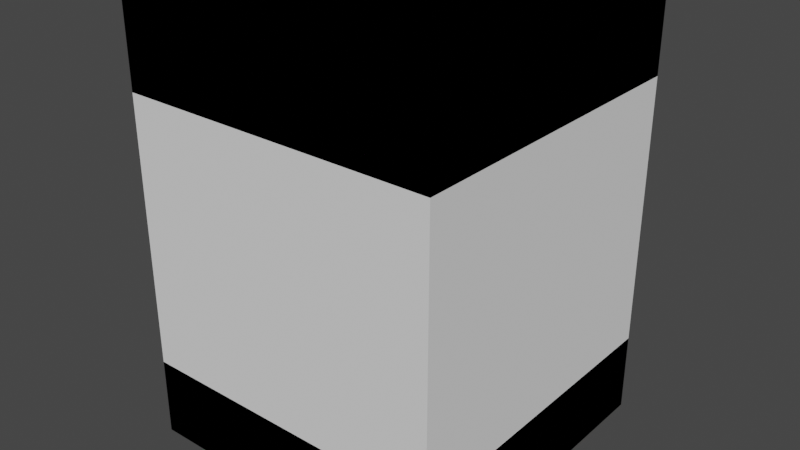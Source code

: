 # Source: galleryDisplay_Square.blend  (saved by Blender 3.0.42; exported with 4.5.12 LTS)
import bpy
from mathutils import Matrix  # noqa: F401  (used for matrix-valued properties, if any)

bpy.ops.wm.read_factory_settings(use_empty=True)
scene = bpy.context.scene
scene.name = 'Scene'

# ---- collections
col_collection = bpy.data.collections.new('Collection'); scene.collection.children.link(col_collection)

# ---- images (referenced by path relative to the original .blend; pixels are not part of the script)
import os
ASSET_DIR = os.environ.get("B2B_ASSET_DIR", "")  # directory of the original .blend (textures are referenced by path, not embedded)
HERE = os.path.dirname(os.path.abspath(__file__))  # packed textures are extracted next to this script under _unpacked/

def load_image(name, relpath, width, height, colorspace="sRGB"):
    """Load a texture the original file referenced (path relative to the .blend, or extracted next to this script)."""
    p = next((c for c in (os.path.join(HERE, relpath), os.path.join(ASSET_DIR, relpath)) if relpath and os.path.exists(c)), "")
    if p:
        img = bpy.data.images.load(p, check_existing=True)
        img.name = name
    else:  # same state as the original file: an image datablock whose file is absent (Cycles renders it pink)
        img = bpy.data.images.new(name, width, height)
        img.source = "FILE"
        img.filepath = "//" + (relpath or name)
    img.colorspace_settings.name = colorspace
    return img
img_texturescom_wood_plankstemple2_2x2_512_albedo_tif_001 = load_image('TexturesCom_Wood_PlanksTemple2_2x2_512_albedo.tif.001', 'TexturesCom_Wood_PlanksTemple2_2x2_512_albedo.tif', 1024, 1024, 'sRGB')
img_seamless_fabric_jpg = load_image('Seamless_Fabric.jpg', 'Seamless_Fabric.jpg', 1024, 1024, 'sRGB')

# ---- materials (node trees are filled in below, after node groups)
mat_frame = bpy.data.materials.new('Frame')
mat_frame.use_transparent_shadow = False
mat_display = bpy.data.materials.new('Display')
mat_display.alpha_threshold = 0.0
mat_display.use_transparent_shadow = False
mat_display.line_color = (0.0, 0.0, 0.0, 1.0)
mat_frameside = bpy.data.materials.new('FrameSide')
mat_frameside.alpha_threshold = 0.0
mat_frameside.use_transparent_shadow = False
mat_frameside.line_color = (0.0, 0.0, 0.0, 1.0)

# ---- material node trees
mat_frame.use_nodes = True; mat_frame.node_tree.nodes.clear()
_N = mat_frame.node_tree.nodes; _L = mat_frame.node_tree.links
n0 = _N.new('ShaderNodeBsdfPrincipled'); n0.name = 'Principled BSDF'; n0.location = (10, 300)
n0.distribution = 'GGX'
n0.subsurface_method = 'RANDOM_WALK_SKIN'
n0.inputs[3].default_value = 1.45
n0.inputs[27].default_value = (0.0, 0.0, 0.0, 1.0)
n0.inputs[28].default_value = 1.0
n1 = _N.new('ShaderNodeOutputMaterial'); n1.name = 'Material Output'; n1.location = (300, 300)
n2 = _N.new('ShaderNodeTexCoord'); n2.name = 'Texture Coordinate'; n2.location = (-640, 280)
n3 = _N.new('ShaderNodeTexImage'); n3.name = 'Image Texture'; n3.location = (-280, 280)
n3.image = img_texturescom_wood_plankstemple2_2x2_512_albedo_tif_001
n4 = _N.new('ShaderNodeMapping'); n4.name = 'Mapping'; n4.location = (-460, 280)
n4.inputs[3].default_value = (10.0, 10.0, 10.0)
_L.new(n0.outputs[0], n1.inputs[0])
_L.new(n4.outputs[0], n3.inputs[0])
_L.new(n2.outputs[2], n4.inputs[0])
_L.new(n3.outputs[0], n0.inputs[0])
n1.is_active_output = True
mat_display.use_nodes = True; mat_display.node_tree.nodes.clear()
_N = mat_display.node_tree.nodes; _L = mat_display.node_tree.links
n0 = _N.new('ShaderNodeOutputMaterial'); n0.name = 'Material Output'; n0.location = (300, 300)
n1 = _N.new('ShaderNodeBsdfPrincipled'); n1.name = 'Principled BSDF'; n1.location = (10, 300)
n1.distribution = 'GGX'
n1.subsurface_method = 'RANDOM_WALK_SKIN'
n1.inputs[2].default_value = 1.0
n1.inputs[3].default_value = 1.45
n1.inputs[13].default_value = 0.0
n1.inputs[27].default_value = (0.0, 0.0, 0.0, 1.0)
n1.inputs[28].default_value = 1.0
n2 = _N.new('ShaderNodeTexImage'); n2.name = 'Image Texture'; n2.location = (-280, 280)
n2.image = img_seamless_fabric_jpg
n3 = _N.new('ShaderNodeMapping'); n3.name = 'Mapping'; n3.location = (-460, 280)
n3.inputs[2].default_value = (0.0, 0.0, 0.7854)
n3.inputs[3].default_value = (5.0, 5.0, 5.0)
n4 = _N.new('ShaderNodeTexCoord'); n4.name = 'Texture Coordinate'; n4.location = (-640, 280)
_L.new(n1.outputs[0], n0.inputs[0])
_L.new(n2.outputs[0], n1.inputs[0])
_L.new(n3.outputs[0], n2.inputs[0])
_L.new(n4.outputs[2], n3.inputs[0])
n0.is_active_output = True
mat_frameside.use_nodes = True; mat_frameside.node_tree.nodes.clear()
_N = mat_frameside.node_tree.nodes; _L = mat_frameside.node_tree.links
n0 = _N.new('ShaderNodeOutputMaterial'); n0.name = 'Material Output'; n0.location = (300, 300)
n1 = _N.new('ShaderNodeBsdfPrincipled'); n1.name = 'Principled BSDF'; n1.location = (10, 300)
n1.distribution = 'GGX'
n1.subsurface_method = 'RANDOM_WALK_SKIN'
n1.inputs[2].default_value = 1.0
n1.inputs[3].default_value = 1.45
n1.inputs[13].default_value = 0.0
n1.inputs[27].default_value = (0.0, 0.0, 0.0, 1.0)
n1.inputs[28].default_value = 1.0
n2 = _N.new('ShaderNodeTexImage'); n2.name = 'Image Texture'; n2.location = (-280, 280)
n2.image = img_texturescom_wood_plankstemple2_2x2_512_albedo_tif_001
n3 = _N.new('ShaderNodeMapping'); n3.name = 'Mapping'; n3.location = (-460, 280)
n3.inputs[3].default_value = (5.0, 5.0, 5.0)
n4 = _N.new('ShaderNodeTexCoord'); n4.name = 'Texture Coordinate'; n4.location = (-640, 280)
_L.new(n1.outputs[0], n0.inputs[0])
_L.new(n2.outputs[0], n1.inputs[0])
_L.new(n3.outputs[0], n2.inputs[0])
_L.new(n4.outputs[2], n3.inputs[0])
n0.is_active_output = True

# ---- world
world_world = bpy.data.worlds.new('World'); scene.world = world_world
world_world.use_nodes = True; world_world.node_tree.nodes.clear()
_N = world_world.node_tree.nodes; _L = world_world.node_tree.links
n0 = _N.new('ShaderNodeOutputWorld'); n0.name = 'World Output'; n0.location = (300, 300)
n1 = _N.new('ShaderNodeBackground'); n1.name = 'Background'; n1.location = (10, 300)
n1.inputs[0].default_value = (0.05088, 0.05088, 0.05088, 1.0)
_L.new(n1.outputs[0], n0.inputs[0])
n0.is_active_output = True
world_world.color = (0.05088, 0.05088, 0.05088)
world_world.use_sun_shadow = False
world_world.sun_shadow_jitter_overblur = 0.0

# ---- meshes
me_cube = bpy.data.meshes.new('Cube')
me_cube.from_pydata([(1.7, 1.7, 1.0), (-2.0, -2.0, 1.0), (-1.7, 1.7, 1.0), (-2.0, 2.0, 1.0), (-2.0, -2.0, 2.384e-07), (-2.0, 2.0, 2.384e-07), (-1.7, -1.7, 1.0), (-1.7, 1.7, 1.0), (2.0, -2.0, 1.0), (-2.0, -2.0, 1.0), (2.0, 2.0, 1.788e-07), (-2.0, 2.0, 1.788e-07), (2.0, 2.0, 1.0), (-2.0, 2.0, 1.0), (2.0, -2.0, 1.788e-07), (-2.0, -2.0, 1.788e-07), (1.7, -1.7, 1.0), (1.7, 1.7, 1.0), (2.0, -2.0, 2.384e-07), (2.0, 2.0, 2.384e-07), (2.0, -2.0, 1.0), (1.7, -1.7, 1.0), (2.0, 2.0, 1.0), (-1.7, -1.7, 1.0), (1.7, -1.7, 4.4), (-2.0, 2.0, 4.4), (-1.7, -1.7, 4.4), (-2.0, -2.0, 4.4), (-2.0, 2.0, 5.4), (-2.0, -2.0, 5.4), (-1.7, 1.7, 4.4), (-1.7, -1.7, 4.4), (2.0, 2.0, 4.4), (-2.0, 2.0, 4.4), (2.0, -2.0, 5.4), (-2.0, -2.0, 5.4), (2.0, -2.0, 4.4), (-2.0, -2.0, 4.4), (2.0, 2.0, 5.4), (-2.0, 2.0, 5.4), (1.7, 1.7, 4.4), (1.7, -1.7, 4.4), (2.0, 2.0, 5.4), (2.0, -2.0, 5.4), (2.0, 2.0, 4.4), (1.7, 1.7, 4.4), (2.0, -2.0, 4.4), (-1.7, 1.7, 4.4), (2.0, -2.0, 5.4), (-2.0, -2.0, 5.4)], [], [(2, 0, 12, 13), (4, 1, 3, 5), (6, 7, 3, 1), (11, 13, 12, 10), (14, 8, 9, 15), (17, 16, 20, 22), (19, 22, 20, 18), (21, 23, 9, 8), (26, 24, 36, 37), (28, 25, 27, 29), (30, 31, 27, 25), (35, 37, 36, 34), (38, 32, 33, 39), (41, 40, 44, 46), (43, 46, 44, 42), (45, 47, 33, 32), (38, 39, 49, 48)])
_uv = me_cube.uv_layers.new(name='UVMap')
_uv.uv.foreach_set('vector', [0.2125, 0.4625, 0.2125, 0.0375, 0.25, 0.0375, 0.25, 0.4625, 0.125, 0.9625, 0.0, 0.9625, 0.0, 0.5375, 0.125, 0.5375, 0.2125, 0.4625, 0.2125, 0.0375, 0.25, 0.0375, 0.25, 0.4625, 0.125, 0.9625, 0.0, 0.9625, 0.0, 0.5375, 0.125, 0.5375, 0.125, 0.9625, 0.0, 0.9625, 0.0, 0.5375, 0.125, 0.5375, 0.2125, 0.4625, 0.2125, 0.0375, 0.25, 0.0375, 0.25, 0.4625, 0.125, 0.9625, 0.0, 0.9625, 0.0, 0.5375, 0.125, 0.5375, 0.2125, 0.4625, 0.2125, 0.0375, 0.25, 0.0375, 0.25, 0.4625, 0.2125, 0.4625, 0.2125, 0.0375, 0.25, 0.0375, 0.25, 0.4625, 0.125, 0.9625, 0.0, 0.9625, 0.0, 0.5375, 0.125, 0.5375, 0.2125, 0.4625, 0.2125, 0.0375, 0.25, 0.0375, 0.25, 0.4625, 0.125, 0.9625, 0.0, 0.9625, 0.0, 0.5375, 0.125, 0.5375, 0.125, 0.9625, 0.0, 0.9625, 0.0, 0.5375, 0.125, 0.5375, 0.2125, 0.4625, 0.2125, 0.0375, 0.25, 0.0375, 0.25, 0.4625, 0.125, 0.9625, 0.0, 0.9625, 0.0, 0.5375, 0.125, 0.5375, 0.2125, 0.4625, 0.2125, 0.0375, 0.25, 0.0375, 0.25, 0.4625, 0.125, 0.9625, 0.125, 0.5375, 0.125, 0.5375, 0.125, 0.9625])
me_cube.materials.append(mat_frame)
me_cube.use_remesh_preserve_volume = False
me_cube.use_remesh_preserve_attributes = False
me_cube.use_mirror_vertex_groups = False
me_cube.update()
me_cube_002 = bpy.data.meshes.new('Cube.002')
me_cube_002.from_pydata([(-2.0, -2.0, 0.0), (-2.0, -2.0, 5.4), (-2.0, 2.0, 0.0), (-2.0, 2.0, 5.4), (2.0, -2.0, 0.0), (2.0, -2.0, 5.4), (2.0, 2.0, 0.0), (2.0, 2.0, 5.4)], [], [(0, 1, 3, 2), (2, 3, 7, 6), (6, 7, 5, 4), (4, 5, 1, 0), (2, 6, 4, 0), (7, 3, 1, 5)])
_uv = me_cube_002.uv_layers.new(name='UVMap')
_uv.uv.foreach_set('vector', [0.375, 0.0, 0.625, 0.0, 0.625, 0.25, 0.375, 0.25, 0.375, 0.25, 0.625, 0.25, 0.625, 0.5, 0.375, 0.5, 0.375, 0.5, 0.625, 0.5, 0.625, 0.75, 0.375, 0.75, 0.375, 0.75, 0.625, 0.75, 0.625, 1.0, 0.375, 1.0, 0.125, 0.5, 0.375, 0.5, 0.375, 0.75, 0.125, 0.75, 0.625, 0.5, 0.875, 0.5, 0.875, 0.75, 0.625, 0.75])
me_cube_002.use_remesh_fix_poles = True
me_cube_002.use_remesh_preserve_attributes = False
me_cube_002.update()
me_cube_003 = bpy.data.meshes.new('Cube.003')
me_cube_003.from_pydata([(1.6, 1.8, 1.0), (-1.6, 1.8, 1.0), (1.6, 1.8, 4.4), (-1.6, 1.8, 4.4), (-1.8, 1.6, 1.0), (-1.8, -1.6, 1.0), (-1.8, 1.6, 4.4), (-1.8, -1.6, 4.4), (-1.6, -1.8, 1.0), (1.6, -1.8, 1.0), (-1.6, -1.8, 4.4), (1.6, -1.8, 4.4), (1.8, -1.6, 1.0), (1.8, 1.6, 1.0), (1.8, -1.6, 4.4), (1.8, 1.6, 4.4)], [], [(2, 0, 1, 3), (6, 4, 5, 7), (10, 8, 9, 11), (14, 12, 13, 15)])
_uv = me_cube_003.uv_layers.new(name='UVMap')
_uv.uv.foreach_set('vector', [1.0, 0.5, 0.5, 0.5, 0.5, 0.0, 1.0, 0.0, 1.0, 0.5, 0.5, 0.5, 0.5, 0.0, 1.0, 0.0, 1.0, 0.5, 0.5, 0.5, 0.5, 0.0, 1.0, 0.0, 1.0, 0.5, 0.5, 0.5, 0.5, 0.0, 1.0, 0.0])
me_cube_003.materials.append(mat_display)
me_cube_003.use_remesh_preserve_volume = False
me_cube_003.use_remesh_preserve_attributes = False
me_cube_003.use_mirror_vertex_groups = False
me_cube_003.update()
me_cube_004 = bpy.data.meshes.new('Cube.004')
me_cube_004.from_pydata([(1.6, 1.8, 1.0), (-1.6, 1.8, 1.0), (1.6, 1.8, 4.4), (-1.6, 1.8, 4.4), (-1.8, 1.6, 1.0), (-1.8, 1.8, 1.0), (-1.8, 1.6, 4.4), (-1.8, 1.8, 4.4), (1.8, 1.8, 1.0), (1.8, 1.6, 1.0), (1.8, 1.8, 4.4), (1.8, 1.6, 4.4), (-1.8, -1.6, 1.0), (-1.8, -1.6, 4.4), (-1.6, -1.8, 1.0), (-1.8, -1.8, 1.0), (-1.6, -1.8, 4.4), (-1.8, -1.8, 4.4), (1.6, -1.8, 1.0), (1.6, -1.8, 4.4), (1.8, -1.6, 1.0), (1.8, -1.8, 1.0), (1.8, -1.6, 4.4), (1.8, -1.8, 4.4), (1.671, 1.871, 1.0), (1.671, 1.871, 4.4), (1.871, 1.871, 1.0), (1.871, 1.671, 1.0), (1.871, 1.871, 4.4), (1.871, 1.671, 4.4), (-1.671, 1.871, 4.4), (-1.671, 1.871, 1.0), (-1.871, 1.671, 1.0), (-1.871, 1.871, 1.0), (-1.871, 1.671, 4.4), (-1.871, 1.871, 4.4), (-1.871, -1.671, 1.0), (-1.871, -1.671, 4.4), (-1.671, -1.871, 1.0), (-1.871, -1.871, 1.0), (-1.871, -1.871, 4.4), (-1.671, -1.871, 4.4), (1.671, -1.871, 1.0), (1.671, -1.871, 4.4), (1.871, -1.671, 1.0), (1.871, -1.871, 1.0), (1.871, -1.871, 4.4), (1.871, -1.671, 4.4)], [], [(7, 6, 4, 5), (3, 7, 5, 1), (11, 10, 8, 9), (0, 8, 10, 2), (17, 16, 14, 15), (13, 17, 15, 12), (23, 22, 20, 21), (19, 23, 21, 18), (29, 27, 26, 28), (24, 25, 28, 26), (2, 10, 28, 25), (10, 11, 29, 28), (9, 8, 26, 27), (8, 0, 24, 26), (0, 2, 25, 24), (11, 9, 27, 29), (35, 33, 32, 34), (30, 31, 33, 35), (3, 1, 31, 30), (1, 5, 33, 31), (5, 4, 32, 33), (7, 3, 30, 35), (4, 6, 34, 32), (6, 7, 35, 34), (40, 39, 38, 41), (37, 36, 39, 40), (12, 15, 39, 36), (15, 14, 38, 39), (17, 13, 37, 40), (14, 16, 41, 38), (16, 17, 40, 41), (13, 12, 36, 37), (46, 45, 44, 47), (43, 42, 45, 46), (22, 23, 46, 47), (19, 18, 42, 43), (18, 21, 45, 42), (21, 20, 44, 45), (23, 19, 43, 46), (20, 22, 47, 44)])
_uv = me_cube_004.uv_layers.new(name='UVMap')
_uv.uv.foreach_set('vector', [0.0, 1.0, 0.05882, 1.0, 0.05882, 0.0, 8.941e-08, 0.0, 0.2941, 1.0, 0.3529, 1.0, 0.3529, 0.0, 0.2941, 0.0, 0.05882, 1.0, 0.1176, 1.0, 0.1176, 0.0, 0.05882, 0.0, 0.1765, 0.0, 0.1176, 0.0, 0.1176, 1.0, 0.1765, 1.0, 0.0, 1.0, 0.05882, 1.0, 0.05882, 0.0, 8.941e-08, 0.0, 0.2941, 1.0, 0.3529, 1.0, 0.3529, 0.0, 0.2941, 0.0, 0.0, 1.0, 0.05882, 1.0, 0.05882, 0.0, 8.941e-08, 0.0, 0.2941, 1.0, 0.3529, 1.0, 0.3529, 0.0, 0.2941, 0.0, 0.05882, 1.0, 0.05882, 0.0, 0.1176, 0.0, 0.1176, 1.0, 0.1765, 0.0, 0.1765, 1.0, 0.1176, 1.0, 0.1176, 0.0, 0.1765, 1.0, 0.1176, 1.0, 0.1176, 1.0, 0.1765, 1.0, 0.1176, 1.0, 0.05882, 1.0, 0.05882, 1.0, 0.1176, 1.0, 0.05882, 0.0, 0.1176, 0.0, 0.1176, 0.0, 0.05882, 0.0, 0.1176, 0.0, 0.1765, 0.0, 0.1765, 0.0, 0.1176, 0.0, 0.1765, 0.0, 0.1765, 1.0, 0.1765, 1.0, 0.1765, 0.0, 0.05882, 1.0, 0.05882, 0.0, 0.05882, 0.0, 0.05882, 1.0, 0.0, 1.0, 8.941e-08, 0.0, 0.05882, 0.0, 0.05882, 1.0, 0.2941, 1.0, 0.2941, 0.0, 0.3529, 0.0, 0.3529, 1.0, 0.2941, 1.0, 0.2941, 0.0, 0.2941, 0.0, 0.2941, 1.0, 0.2941, 0.0, 0.3529, 0.0, 0.3529, 0.0, 0.2941, 0.0, 8.941e-08, 0.0, 0.05882, 0.0, 0.05882, 0.0, 8.941e-08, 0.0, 0.3529, 1.0, 0.2941, 1.0, 0.2941, 1.0, 0.3529, 1.0, 0.05882, 0.0, 0.05882, 1.0, 0.05882, 1.0, 0.05882, 0.0, 0.05882, 1.0, 0.0, 1.0, 0.0, 1.0, 0.05882, 1.0, 0.0, 1.0, 8.941e-08, 0.0, 0.05882, 0.0, 0.05882, 1.0, 0.2941, 1.0, 0.2941, 0.0, 0.3529, 0.0, 0.3529, 1.0, 0.2941, 0.0, 0.3529, 0.0, 0.3529, 0.0, 0.2941, 0.0, 8.941e-08, 0.0, 0.05882, 0.0, 0.05882, 0.0, 8.941e-08, 0.0, 0.3529, 1.0, 0.2941, 1.0, 0.2941, 1.0, 0.3529, 1.0, 0.05882, 0.0, 0.05882, 1.0, 0.05882, 1.0, 0.05882, 0.0, 0.05882, 1.0, 0.0, 1.0, 0.0, 1.0, 0.05882, 1.0, 0.2941, 1.0, 0.2941, 0.0, 0.2941, 0.0, 0.2941, 1.0, 0.0, 1.0, 8.941e-08, 0.0, 0.05882, 0.0, 0.05882, 1.0, 0.2941, 1.0, 0.2941, 0.0, 0.3529, 0.0, 0.3529, 1.0, 0.05882, 1.0, 0.0, 1.0, 0.0, 1.0, 0.05882, 1.0, 0.2941, 1.0, 0.2941, 0.0, 0.2941, 0.0, 0.2941, 1.0, 0.2941, 0.0, 0.3529, 0.0, 0.3529, 0.0, 0.2941, 0.0, 8.941e-08, 0.0, 0.05882, 0.0, 0.05882, 0.0, 8.941e-08, 0.0, 0.3529, 1.0, 0.2941, 1.0, 0.2941, 1.0, 0.3529, 1.0, 0.05882, 0.0, 0.05882, 1.0, 0.05882, 1.0, 0.05882, 0.0])
me_cube_004.materials.append(mat_frameside)
me_cube_004.use_remesh_preserve_volume = False
me_cube_004.use_remesh_preserve_attributes = False
me_cube_004.use_mirror_vertex_groups = False
me_cube_004.update()

# ---- objects
ob_frame = bpy.data.objects.new('Frame', me_cube)
ob_collider = bpy.data.objects.new('_collider', me_cube_002)
ob_display = bpy.data.objects.new('Display', me_cube_003)
ob_frameside = bpy.data.objects.new('FrameSide', me_cube_004)

# ---- transforms, parenting, visibility, modifiers, constraints
ob_frame.location = (0.0, 0.0, 0.0)
ob_frame.lock_rotations_4d = False
ob_frame.empty_display_type = 'ARROWS'
ob_frame.lineart.crease_threshold = 0.0
ob_collider.location = (0.0, 0.0, 0.0)
ob_display.location = (0.0, 0.0, 0.0)
ob_display.lock_rotations_4d = False
ob_display.empty_display_type = 'ARROWS'
ob_display.lineart.crease_threshold = 0.0
ob_frameside.location = (0.0, 0.0, 0.0)
ob_frameside.lock_rotations_4d = False
ob_frameside.empty_display_type = 'ARROWS'
ob_frameside.lineart.crease_threshold = 0.0

# ---- collection membership
col_collection.objects.link(ob_frame)
col_collection.objects.link(ob_collider)
col_collection.objects.link(ob_display)
col_collection.objects.link(ob_frameside)

# ---- scene / render settings (as saved in the file)
scene.frame_start = 1; scene.frame_end = 250; scene.frame_set(0)
scene.render.engine = 'BLENDER_EEVEE_NEXT'
scene.cycles.sampling_pattern = 'TABULATED_SOBOL'
scene.cycles.use_light_tree = False
scene.view_settings.view_transform = 'Filmic'
bpy.context.view_layer.update()

# ---- added for rendering (the .blend has no active camera and no usable light): camera, sun
cam_auto = bpy.data.cameras.new('AutoCamera')
cam_auto.lens = 50.0
cam_auto.sensor_width = 36.0
cam_auto.clip_end = 1000.0
ob_auto_camera = bpy.data.objects.new('AutoCamera', cam_auto)
scene.collection.objects.link(ob_auto_camera)
ob_auto_camera.location = (7.23571, -8.68285, 8.48857)
ob_auto_camera.rotation_euler = (1.09748, -7.21219e-08, 0.694738)
scene.camera = ob_auto_camera
light_auto_sun = bpy.data.lights.new('AutoSun', 'SUN')
light_auto_sun.energy = 3.0
light_auto_sun.angle = 0.0523599
ob_auto_sun = bpy.data.objects.new('AutoSun', light_auto_sun)
scene.collection.objects.link(ob_auto_sun)
ob_auto_sun.rotation_euler = (0.872665, 0.174533, 0.523599)
bpy.context.view_layer.update()
